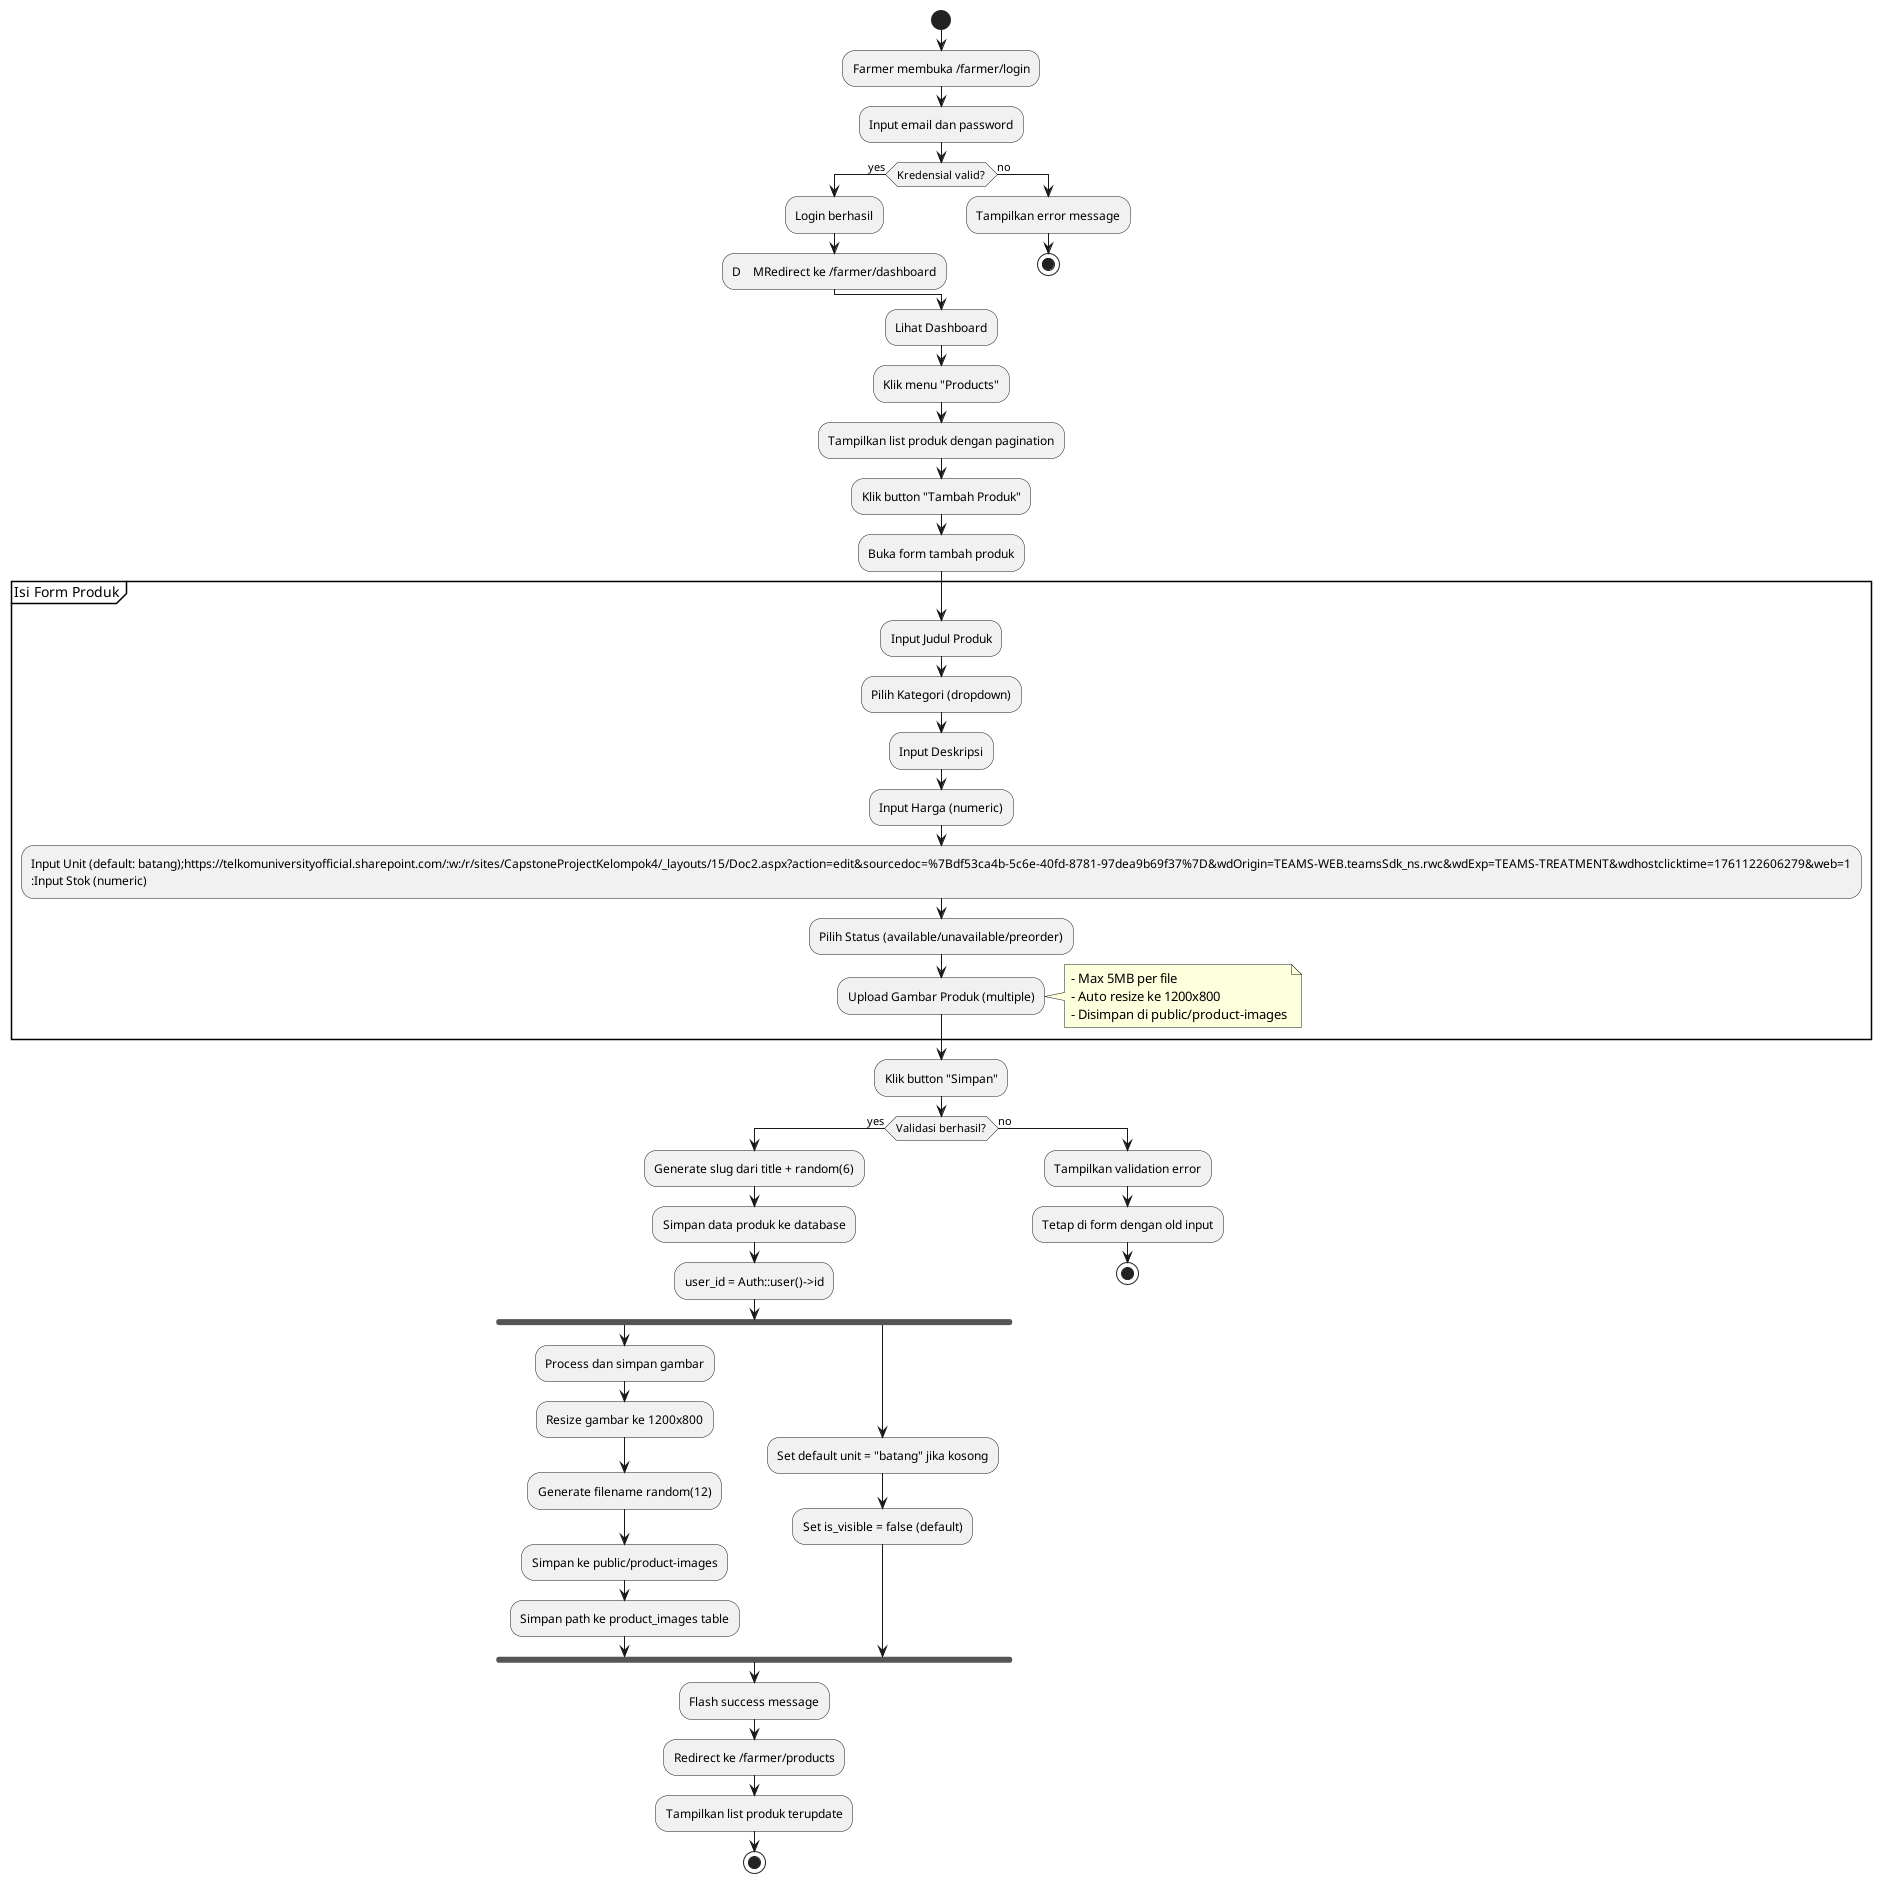

The diagram above was rendered by PlantUML. Its source (embedded in the PNG):
@startuml
start
:Farmer membuka /farmer/login;
:Input email dan password;

if (Kredensial valid?) then (yes)
  :Login berhasil;
  :D    MRedirect ke /farmer/dashboard;
else (no)
  :Tampilkan error message;
  stop
endif

:Lihat Dashboard;
:Klik menu "Products";
:Tampilkan list produk dengan pagination;
:Klik button "Tambah Produk";
:Buka form tambah produk;

partition "Isi Form Produk" {
  :Input Judul Produk;
  :Pilih Kategori (dropdown);
  :Input Deskripsi;
  :Input Harga (numeric);
  :Input Unit (default: batang);https://telkomuniversityofficial.sharepoint.com/:w:/r/sites/CapstoneProjectKelompok4/_layouts/15/Doc2.aspx?action=edit&sourcedoc=%7Bdf53ca4b-5c6e-40fd-8781-97dea9b69f37%7D&wdOrigin=TEAMS-WEB.teamsSdk_ns.rwc&wdExp=TEAMS-TREATMENT&wdhostclicktime=1761122606279&web=1
  :Input Stok (numeric);
  :Pilih Status (available/unavailable/preorder);
  :Upload Gambar Produk (multiple);
  note right
    - Max 5MB per file
    - Auto resize ke 1200x800
    - Disimpan di public/product-images
  end note
}

:Klik button "Simpan";

if (Validasi berhasil?) then (yes)
  :Generate slug dari title + random(6);
  :Simpan data produk ke database;
  :user_id = Auth::user()->id;
  
  fork
    :Process dan simpan gambar;
    :Resize gambar ke 1200x800;
    :Generate filename random(12);
    :Simpan ke public/product-images;
    :Simpan path ke product_images table;
  fork again
    :Set default unit = "batang" jika kosong;
    :Set is_visible = false (default);
  end fork
  
  :Flash success message;
  :Redirect ke /farmer/products;
  :Tampilkan list produk terupdate;
  stop
else (no)
  :Tampilkan validation error;
  :Tetap di form dengan old input;
  stop
endif
@enduml